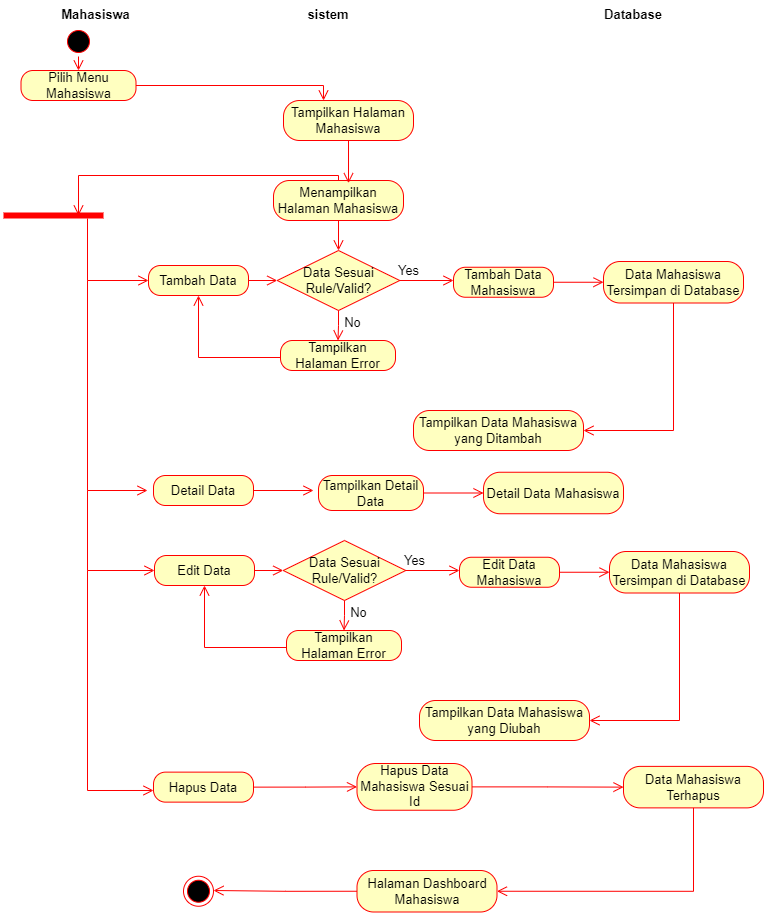

The diagram above was exported from draw.io. Its source (the exported page's mxGraphModel, read from the mxfile embedded in the PNG):
<mxGraphModel dx="868" dy="425" grid="1" gridSize="10" guides="1" tooltips="1" connect="1" arrows="1" fold="1" page="1" pageScale="1" pageWidth="850" pageHeight="1100" math="0" shadow="0">
  <root>
    <mxCell id="0" />
    <mxCell id="1" parent="0" />
    <mxCell id="PyAojrLu73dgA1LnYFaP-1" value="" style="ellipse;html=1;shape=startState;fillColor=#000000;strokeColor=#ff0000;" vertex="1" parent="1">
      <mxGeometry x="70" y="316" width="30" height="30" as="geometry" />
    </mxCell>
    <mxCell id="PyAojrLu73dgA1LnYFaP-3" value="Mahasiswa" style="text;align=center;fontStyle=1;verticalAlign=middle;spacingLeft=3;spacingRight=3;strokeColor=none;rotatable=0;points=[[0,0.5],[1,0.5]];portConstraint=eastwest;fontSize=13;" vertex="1" parent="1">
      <mxGeometry x="62.5" y="290" width="80" height="26" as="geometry" />
    </mxCell>
    <mxCell id="PyAojrLu73dgA1LnYFaP-5" value="" style="edgeStyle=orthogonalEdgeStyle;html=1;verticalAlign=bottom;endArrow=open;endSize=8;strokeColor=#ff0000;rounded=0;fontSize=13;entryX=0.308;entryY=0;entryDx=0;entryDy=0;entryPerimeter=0;" edge="1" source="PyAojrLu73dgA1LnYFaP-4" parent="1" target="PyAojrLu73dgA1LnYFaP-22">
      <mxGeometry relative="1" as="geometry">
        <mxPoint x="85" y="520" as="targetPoint" />
      </mxGeometry>
    </mxCell>
    <mxCell id="PyAojrLu73dgA1LnYFaP-6" value="Menampilkan Halaman Mahasiswa" style="rounded=1;whiteSpace=wrap;html=1;arcSize=40;fontColor=#000000;fillColor=#ffffc0;strokeColor=#ff0000;fontSize=13;" vertex="1" parent="1">
      <mxGeometry x="280" y="470" width="130" height="40" as="geometry" />
    </mxCell>
    <mxCell id="PyAojrLu73dgA1LnYFaP-7" value="sistem" style="text;align=center;fontStyle=1;verticalAlign=middle;spacingLeft=3;spacingRight=3;strokeColor=none;rotatable=0;points=[[0,0.5],[1,0.5]];portConstraint=eastwest;fontSize=13;" vertex="1" parent="1">
      <mxGeometry x="295" y="295" width="80" height="16" as="geometry" />
    </mxCell>
    <mxCell id="PyAojrLu73dgA1LnYFaP-8" value="Database" style="text;align=center;fontStyle=1;verticalAlign=middle;spacingLeft=3;spacingRight=3;strokeColor=none;rotatable=0;points=[[0,0.5],[1,0.5]];portConstraint=eastwest;fontSize=13;" vertex="1" parent="1">
      <mxGeometry x="600" y="295" width="80" height="16" as="geometry" />
    </mxCell>
    <mxCell id="PyAojrLu73dgA1LnYFaP-9" value="" style="shape=line;html=1;strokeWidth=6;strokeColor=#ff0000;fontSize=13;" vertex="1" parent="1">
      <mxGeometry x="10" y="500" width="100" height="10" as="geometry" />
    </mxCell>
    <mxCell id="PyAojrLu73dgA1LnYFaP-10" value="" style="edgeStyle=orthogonalEdgeStyle;html=1;verticalAlign=bottom;endArrow=open;endSize=8;strokeColor=#ff0000;rounded=0;fontSize=13;entryX=0.75;entryY=0.5;entryDx=0;entryDy=0;entryPerimeter=0;" edge="1" source="PyAojrLu73dgA1LnYFaP-6" parent="1" target="PyAojrLu73dgA1LnYFaP-9">
      <mxGeometry relative="1" as="geometry">
        <mxPoint x="420" y="560" as="targetPoint" />
        <Array as="points">
          <mxPoint x="345" y="465" />
          <mxPoint x="85" y="465" />
        </Array>
      </mxGeometry>
    </mxCell>
    <mxCell id="PyAojrLu73dgA1LnYFaP-11" value="Data Sesuai Rule/Valid?" style="rhombus;whiteSpace=wrap;html=1;fillColor=#ffffc0;strokeColor=#ff0000;fontSize=13;" vertex="1" parent="1">
      <mxGeometry x="283.75" y="540" width="122.5" height="60" as="geometry" />
    </mxCell>
    <mxCell id="PyAojrLu73dgA1LnYFaP-15" value="Tambah Data Mahasiswa" style="rounded=1;whiteSpace=wrap;html=1;arcSize=40;fontColor=#000000;fillColor=#ffffc0;strokeColor=#ff0000;fontSize=13;" vertex="1" parent="1">
      <mxGeometry x="460" y="556.75" width="100" height="30" as="geometry" />
    </mxCell>
    <mxCell id="PyAojrLu73dgA1LnYFaP-17" value="Tampilkan Halaman Error" style="rounded=1;whiteSpace=wrap;html=1;arcSize=40;fontColor=#000000;fillColor=#ffffc0;strokeColor=#ff0000;fontSize=13;" vertex="1" parent="1">
      <mxGeometry x="287" y="630" width="115" height="30" as="geometry" />
    </mxCell>
    <mxCell id="PyAojrLu73dgA1LnYFaP-18" value="Tampilkan Data Mahasiswa yang Ditambah" style="rounded=1;whiteSpace=wrap;html=1;arcSize=40;fontColor=#000000;fillColor=#ffffc0;strokeColor=#ff0000;fontSize=13;" vertex="1" parent="1">
      <mxGeometry x="420" y="700" width="170" height="40" as="geometry" />
    </mxCell>
    <mxCell id="PyAojrLu73dgA1LnYFaP-22" value="Tampilkan Halaman Mahasiswa" style="rounded=1;whiteSpace=wrap;html=1;arcSize=40;fontColor=#000000;fillColor=#ffffc0;strokeColor=#ff0000;fontSize=13;" vertex="1" parent="1">
      <mxGeometry x="290" y="390" width="130" height="40" as="geometry" />
    </mxCell>
    <mxCell id="PyAojrLu73dgA1LnYFaP-4" value="Pilih Menu Mahasiswa" style="rounded=1;whiteSpace=wrap;html=1;arcSize=40;fontColor=#000000;fillColor=#ffffc0;strokeColor=#ff0000;fontSize=13;" vertex="1" parent="1">
      <mxGeometry x="27.5" y="360" width="115" height="30" as="geometry" />
    </mxCell>
    <mxCell id="PyAojrLu73dgA1LnYFaP-27" value="" style="edgeStyle=orthogonalEdgeStyle;html=1;verticalAlign=bottom;endArrow=open;endSize=8;strokeColor=#ff0000;rounded=0;fontSize=13;entryX=0.577;entryY=0.067;entryDx=0;entryDy=0;entryPerimeter=0;exitX=0.5;exitY=1;exitDx=0;exitDy=0;" edge="1" parent="1" source="PyAojrLu73dgA1LnYFaP-22" target="PyAojrLu73dgA1LnYFaP-6">
      <mxGeometry relative="1" as="geometry">
        <mxPoint x="623.77" y="390" as="targetPoint" />
        <mxPoint x="436.23" y="375" as="sourcePoint" />
      </mxGeometry>
    </mxCell>
    <mxCell id="PyAojrLu73dgA1LnYFaP-28" value="Tambah Data" style="rounded=1;whiteSpace=wrap;html=1;arcSize=40;fontColor=#000000;fillColor=#ffffc0;strokeColor=#ff0000;fontSize=13;" vertex="1" parent="1">
      <mxGeometry x="155" y="555" width="100" height="30" as="geometry" />
    </mxCell>
    <mxCell id="PyAojrLu73dgA1LnYFaP-29" value="" style="edgeStyle=orthogonalEdgeStyle;html=1;verticalAlign=bottom;endArrow=open;endSize=8;strokeColor=#ff0000;rounded=0;fontSize=13;entryX=0;entryY=0.5;entryDx=0;entryDy=0;exitX=0.84;exitY=0.8;exitDx=0;exitDy=0;exitPerimeter=0;" edge="1" parent="1" source="PyAojrLu73dgA1LnYFaP-9" target="PyAojrLu73dgA1LnYFaP-28">
      <mxGeometry relative="1" as="geometry">
        <mxPoint x="100.00999999999999" y="592.68" as="targetPoint" />
        <mxPoint x="100" y="550" as="sourcePoint" />
        <Array as="points">
          <mxPoint x="94" y="570" />
        </Array>
      </mxGeometry>
    </mxCell>
    <mxCell id="PyAojrLu73dgA1LnYFaP-30" value="" style="edgeStyle=orthogonalEdgeStyle;html=1;verticalAlign=bottom;endArrow=open;endSize=8;strokeColor=#ff0000;rounded=0;fontSize=13;entryX=0;entryY=0.5;entryDx=0;entryDy=0;exitX=1;exitY=0.5;exitDx=0;exitDy=0;" edge="1" parent="1" source="PyAojrLu73dgA1LnYFaP-28" target="PyAojrLu73dgA1LnYFaP-11">
      <mxGeometry relative="1" as="geometry">
        <mxPoint x="180.01" y="627.68" as="targetPoint" />
        <mxPoint x="180" y="585" as="sourcePoint" />
      </mxGeometry>
    </mxCell>
    <mxCell id="PyAojrLu73dgA1LnYFaP-31" value="" style="edgeStyle=orthogonalEdgeStyle;html=1;verticalAlign=bottom;endArrow=open;endSize=8;strokeColor=#ff0000;rounded=0;fontSize=13;entryX=0.5;entryY=0;entryDx=0;entryDy=0;exitX=0.5;exitY=1;exitDx=0;exitDy=0;" edge="1" parent="1" source="PyAojrLu73dgA1LnYFaP-6" target="PyAojrLu73dgA1LnYFaP-11">
      <mxGeometry relative="1" as="geometry">
        <mxPoint x="410.01" y="572.68" as="targetPoint" />
        <mxPoint x="410" y="530" as="sourcePoint" />
      </mxGeometry>
    </mxCell>
    <mxCell id="PyAojrLu73dgA1LnYFaP-33" value="Data Mahasiswa Tersimpan di Database" style="rounded=1;whiteSpace=wrap;html=1;arcSize=40;fontColor=#000000;fillColor=#ffffc0;strokeColor=#ff0000;fontSize=13;" vertex="1" parent="1">
      <mxGeometry x="610" y="551" width="140" height="41.5" as="geometry" />
    </mxCell>
    <mxCell id="PyAojrLu73dgA1LnYFaP-34" value="" style="edgeStyle=orthogonalEdgeStyle;html=1;verticalAlign=bottom;endArrow=open;endSize=8;strokeColor=#ff0000;rounded=0;fontSize=13;exitX=1;exitY=0.5;exitDx=0;exitDy=0;" edge="1" parent="1" source="PyAojrLu73dgA1LnYFaP-11">
      <mxGeometry relative="1" as="geometry">
        <mxPoint x="460" y="570" as="targetPoint" />
        <mxPoint x="460" y="457.32" as="sourcePoint" />
      </mxGeometry>
    </mxCell>
    <mxCell id="PyAojrLu73dgA1LnYFaP-35" value="" style="edgeStyle=orthogonalEdgeStyle;html=1;verticalAlign=bottom;endArrow=open;endSize=8;strokeColor=#ff0000;rounded=0;fontSize=13;exitX=1;exitY=0.5;exitDx=0;exitDy=0;entryX=0;entryY=0.5;entryDx=0;entryDy=0;" edge="1" parent="1" source="PyAojrLu73dgA1LnYFaP-15" target="PyAojrLu73dgA1LnYFaP-33">
      <mxGeometry relative="1" as="geometry">
        <mxPoint x="610" y="570" as="targetPoint" />
        <mxPoint x="540" y="650" as="sourcePoint" />
      </mxGeometry>
    </mxCell>
    <mxCell id="PyAojrLu73dgA1LnYFaP-36" value="Yes" style="text;html=1;align=center;verticalAlign=middle;resizable=0;points=[];autosize=1;strokeColor=none;fillColor=none;fontSize=13;" vertex="1" parent="1">
      <mxGeometry x="395" y="545" width="40" height="30" as="geometry" />
    </mxCell>
    <mxCell id="PyAojrLu73dgA1LnYFaP-37" value="" style="edgeStyle=orthogonalEdgeStyle;html=1;verticalAlign=bottom;endArrow=open;endSize=8;strokeColor=#ff0000;rounded=0;fontSize=13;exitX=0.5;exitY=1;exitDx=0;exitDy=0;entryX=0.5;entryY=0;entryDx=0;entryDy=0;" edge="1" parent="1" source="PyAojrLu73dgA1LnYFaP-11" target="PyAojrLu73dgA1LnYFaP-17">
      <mxGeometry relative="1" as="geometry">
        <mxPoint x="460" y="610" as="targetPoint" />
        <mxPoint x="406.25" y="610" as="sourcePoint" />
      </mxGeometry>
    </mxCell>
    <mxCell id="PyAojrLu73dgA1LnYFaP-38" value="" style="edgeStyle=orthogonalEdgeStyle;html=1;verticalAlign=bottom;endArrow=open;endSize=8;strokeColor=#ff0000;rounded=0;fontSize=13;entryX=0.5;entryY=1;entryDx=0;entryDy=0;exitX=0;exitY=0.5;exitDx=0;exitDy=0;" edge="1" parent="1" source="PyAojrLu73dgA1LnYFaP-17" target="PyAojrLu73dgA1LnYFaP-28">
      <mxGeometry relative="1" as="geometry">
        <mxPoint x="241" y="647" as="targetPoint" />
        <mxPoint x="180" y="585" as="sourcePoint" />
        <Array as="points">
          <mxPoint x="287" y="647" />
          <mxPoint x="205" y="647" />
        </Array>
      </mxGeometry>
    </mxCell>
    <mxCell id="PyAojrLu73dgA1LnYFaP-40" value="" style="edgeStyle=orthogonalEdgeStyle;html=1;verticalAlign=bottom;endArrow=open;endSize=8;strokeColor=#ff0000;rounded=0;fontSize=13;exitX=0.5;exitY=1;exitDx=0;exitDy=0;entryX=1;entryY=0.5;entryDx=0;entryDy=0;" edge="1" parent="1" source="PyAojrLu73dgA1LnYFaP-33" target="PyAojrLu73dgA1LnYFaP-18">
      <mxGeometry relative="1" as="geometry">
        <mxPoint x="665" y="719.5" as="targetPoint" />
        <mxPoint x="615" y="719.5" as="sourcePoint" />
      </mxGeometry>
    </mxCell>
    <mxCell id="PyAojrLu73dgA1LnYFaP-42" value="Tampilkan Detail Data" style="rounded=1;whiteSpace=wrap;html=1;arcSize=40;fontColor=#000000;fillColor=#ffffc0;strokeColor=#ff0000;fontSize=13;" vertex="1" parent="1">
      <mxGeometry x="325" y="765" width="105" height="35" as="geometry" />
    </mxCell>
    <mxCell id="PyAojrLu73dgA1LnYFaP-44" value="Detail Data" style="rounded=1;whiteSpace=wrap;html=1;arcSize=40;fontColor=#000000;fillColor=#ffffc0;strokeColor=#ff0000;fontSize=13;" vertex="1" parent="1">
      <mxGeometry x="160" y="765" width="100" height="30" as="geometry" />
    </mxCell>
    <mxCell id="PyAojrLu73dgA1LnYFaP-45" value="" style="edgeStyle=orthogonalEdgeStyle;html=1;verticalAlign=bottom;endArrow=open;endSize=8;strokeColor=#ff0000;rounded=0;fontSize=13;exitX=1;exitY=0.5;exitDx=0;exitDy=0;" edge="1" parent="1" source="PyAojrLu73dgA1LnYFaP-44">
      <mxGeometry relative="1" as="geometry">
        <mxPoint x="320" y="780" as="targetPoint" />
        <mxPoint x="185" y="795" as="sourcePoint" />
      </mxGeometry>
    </mxCell>
    <mxCell id="PyAojrLu73dgA1LnYFaP-46" value="Detail Data Mahasiswa" style="rounded=1;whiteSpace=wrap;html=1;arcSize=40;fontColor=#000000;fillColor=#ffffc0;strokeColor=#ff0000;fontSize=13;" vertex="1" parent="1">
      <mxGeometry x="490" y="761.75" width="140" height="41.5" as="geometry" />
    </mxCell>
    <mxCell id="PyAojrLu73dgA1LnYFaP-48" value="" style="edgeStyle=orthogonalEdgeStyle;html=1;verticalAlign=bottom;endArrow=open;endSize=8;strokeColor=#ff0000;rounded=0;fontSize=13;exitX=1;exitY=0.5;exitDx=0;exitDy=0;entryX=0;entryY=0.5;entryDx=0;entryDy=0;" edge="1" parent="1" source="PyAojrLu73dgA1LnYFaP-42" target="PyAojrLu73dgA1LnYFaP-46">
      <mxGeometry relative="1" as="geometry">
        <mxPoint x="615" y="780" as="targetPoint" />
        <mxPoint x="545" y="860" as="sourcePoint" />
      </mxGeometry>
    </mxCell>
    <mxCell id="PyAojrLu73dgA1LnYFaP-52" value="No" style="text;html=1;align=center;verticalAlign=middle;resizable=0;points=[];autosize=1;strokeColor=none;fillColor=none;fontSize=13;" vertex="1" parent="1">
      <mxGeometry x="339" y="596.5" width="40" height="30" as="geometry" />
    </mxCell>
    <mxCell id="PyAojrLu73dgA1LnYFaP-54" value="" style="edgeStyle=orthogonalEdgeStyle;html=1;verticalAlign=bottom;endArrow=open;endSize=8;strokeColor=#ff0000;rounded=0;fontSize=13;entryX=0;entryY=0.5;entryDx=0;entryDy=0;" edge="1" parent="1">
      <mxGeometry relative="1" as="geometry">
        <mxPoint x="154" y="780" as="targetPoint" />
        <mxPoint x="94" y="570" as="sourcePoint" />
        <Array as="points">
          <mxPoint x="94" y="780" />
        </Array>
      </mxGeometry>
    </mxCell>
    <mxCell id="PyAojrLu73dgA1LnYFaP-55" value="Data Sesuai Rule/Valid?" style="rhombus;whiteSpace=wrap;html=1;fillColor=#ffffc0;strokeColor=#ff0000;fontSize=13;" vertex="1" parent="1">
      <mxGeometry x="289.75" y="830" width="122.5" height="60" as="geometry" />
    </mxCell>
    <mxCell id="PyAojrLu73dgA1LnYFaP-56" value="Edit Data Mahasiswa" style="rounded=1;whiteSpace=wrap;html=1;arcSize=40;fontColor=#000000;fillColor=#ffffc0;strokeColor=#ff0000;fontSize=13;" vertex="1" parent="1">
      <mxGeometry x="466" y="846.75" width="100" height="30" as="geometry" />
    </mxCell>
    <mxCell id="PyAojrLu73dgA1LnYFaP-57" value="Tampilkan Halaman Error" style="rounded=1;whiteSpace=wrap;html=1;arcSize=40;fontColor=#000000;fillColor=#ffffc0;strokeColor=#ff0000;fontSize=13;" vertex="1" parent="1">
      <mxGeometry x="293" y="920" width="115" height="30" as="geometry" />
    </mxCell>
    <mxCell id="PyAojrLu73dgA1LnYFaP-58" value="Tampilkan Data Mahasiswa yang Diubah" style="rounded=1;whiteSpace=wrap;html=1;arcSize=40;fontColor=#000000;fillColor=#ffffc0;strokeColor=#ff0000;fontSize=13;" vertex="1" parent="1">
      <mxGeometry x="426" y="990" width="170" height="40" as="geometry" />
    </mxCell>
    <mxCell id="PyAojrLu73dgA1LnYFaP-59" value="Edit Data" style="rounded=1;whiteSpace=wrap;html=1;arcSize=40;fontColor=#000000;fillColor=#ffffc0;strokeColor=#ff0000;fontSize=13;" vertex="1" parent="1">
      <mxGeometry x="161" y="845" width="100" height="30" as="geometry" />
    </mxCell>
    <mxCell id="PyAojrLu73dgA1LnYFaP-60" value="" style="edgeStyle=orthogonalEdgeStyle;html=1;verticalAlign=bottom;endArrow=open;endSize=8;strokeColor=#ff0000;rounded=0;fontSize=13;entryX=0;entryY=0.5;entryDx=0;entryDy=0;exitX=1;exitY=0.5;exitDx=0;exitDy=0;" edge="1" parent="1" source="PyAojrLu73dgA1LnYFaP-59" target="PyAojrLu73dgA1LnYFaP-55">
      <mxGeometry relative="1" as="geometry">
        <mxPoint x="186.01" y="917.68" as="targetPoint" />
        <mxPoint x="186" y="875" as="sourcePoint" />
      </mxGeometry>
    </mxCell>
    <mxCell id="PyAojrLu73dgA1LnYFaP-61" value="Data Mahasiswa Tersimpan di Database" style="rounded=1;whiteSpace=wrap;html=1;arcSize=40;fontColor=#000000;fillColor=#ffffc0;strokeColor=#ff0000;fontSize=13;" vertex="1" parent="1">
      <mxGeometry x="616" y="841" width="140" height="41.5" as="geometry" />
    </mxCell>
    <mxCell id="PyAojrLu73dgA1LnYFaP-62" value="" style="edgeStyle=orthogonalEdgeStyle;html=1;verticalAlign=bottom;endArrow=open;endSize=8;strokeColor=#ff0000;rounded=0;fontSize=13;exitX=1;exitY=0.5;exitDx=0;exitDy=0;" edge="1" parent="1" source="PyAojrLu73dgA1LnYFaP-55">
      <mxGeometry relative="1" as="geometry">
        <mxPoint x="466" y="860" as="targetPoint" />
        <mxPoint x="466" y="747.3199999999999" as="sourcePoint" />
      </mxGeometry>
    </mxCell>
    <mxCell id="PyAojrLu73dgA1LnYFaP-63" value="" style="edgeStyle=orthogonalEdgeStyle;html=1;verticalAlign=bottom;endArrow=open;endSize=8;strokeColor=#ff0000;rounded=0;fontSize=13;exitX=1;exitY=0.5;exitDx=0;exitDy=0;entryX=0;entryY=0.5;entryDx=0;entryDy=0;" edge="1" parent="1" source="PyAojrLu73dgA1LnYFaP-56" target="PyAojrLu73dgA1LnYFaP-61">
      <mxGeometry relative="1" as="geometry">
        <mxPoint x="616" y="860" as="targetPoint" />
        <mxPoint x="546" y="940" as="sourcePoint" />
      </mxGeometry>
    </mxCell>
    <mxCell id="PyAojrLu73dgA1LnYFaP-64" value="Yes" style="text;html=1;align=center;verticalAlign=middle;resizable=0;points=[];autosize=1;strokeColor=none;fillColor=none;fontSize=13;" vertex="1" parent="1">
      <mxGeometry x="401" y="835" width="40" height="30" as="geometry" />
    </mxCell>
    <mxCell id="PyAojrLu73dgA1LnYFaP-65" value="" style="edgeStyle=orthogonalEdgeStyle;html=1;verticalAlign=bottom;endArrow=open;endSize=8;strokeColor=#ff0000;rounded=0;fontSize=13;exitX=0.5;exitY=1;exitDx=0;exitDy=0;entryX=0.5;entryY=0;entryDx=0;entryDy=0;" edge="1" parent="1" source="PyAojrLu73dgA1LnYFaP-55" target="PyAojrLu73dgA1LnYFaP-57">
      <mxGeometry relative="1" as="geometry">
        <mxPoint x="466" y="900" as="targetPoint" />
        <mxPoint x="412.25" y="900" as="sourcePoint" />
      </mxGeometry>
    </mxCell>
    <mxCell id="PyAojrLu73dgA1LnYFaP-66" value="" style="edgeStyle=orthogonalEdgeStyle;html=1;verticalAlign=bottom;endArrow=open;endSize=8;strokeColor=#ff0000;rounded=0;fontSize=13;entryX=0.5;entryY=1;entryDx=0;entryDy=0;exitX=0;exitY=0.5;exitDx=0;exitDy=0;" edge="1" parent="1" source="PyAojrLu73dgA1LnYFaP-57" target="PyAojrLu73dgA1LnYFaP-59">
      <mxGeometry relative="1" as="geometry">
        <mxPoint x="247" y="937" as="targetPoint" />
        <mxPoint x="186" y="875" as="sourcePoint" />
        <Array as="points">
          <mxPoint x="293" y="937" />
          <mxPoint x="211" y="937" />
        </Array>
      </mxGeometry>
    </mxCell>
    <mxCell id="PyAojrLu73dgA1LnYFaP-67" value="" style="edgeStyle=orthogonalEdgeStyle;html=1;verticalAlign=bottom;endArrow=open;endSize=8;strokeColor=#ff0000;rounded=0;fontSize=13;exitX=0.5;exitY=1;exitDx=0;exitDy=0;entryX=1;entryY=0.5;entryDx=0;entryDy=0;" edge="1" parent="1" source="PyAojrLu73dgA1LnYFaP-61" target="PyAojrLu73dgA1LnYFaP-58">
      <mxGeometry relative="1" as="geometry">
        <mxPoint x="671" y="1009.5" as="targetPoint" />
        <mxPoint x="621" y="1009.5" as="sourcePoint" />
      </mxGeometry>
    </mxCell>
    <mxCell id="PyAojrLu73dgA1LnYFaP-68" value="No" style="text;html=1;align=center;verticalAlign=middle;resizable=0;points=[];autosize=1;strokeColor=none;fillColor=none;fontSize=13;" vertex="1" parent="1">
      <mxGeometry x="345" y="886.5" width="40" height="30" as="geometry" />
    </mxCell>
    <mxCell id="PyAojrLu73dgA1LnYFaP-69" value="" style="edgeStyle=orthogonalEdgeStyle;html=1;verticalAlign=bottom;endArrow=open;endSize=8;strokeColor=#ff0000;rounded=0;fontSize=13;entryX=0;entryY=0.5;entryDx=0;entryDy=0;" edge="1" parent="1" target="PyAojrLu73dgA1LnYFaP-59">
      <mxGeometry relative="1" as="geometry">
        <mxPoint x="154" y="990" as="targetPoint" />
        <mxPoint x="94" y="780" as="sourcePoint" />
        <Array as="points">
          <mxPoint x="94" y="860" />
        </Array>
      </mxGeometry>
    </mxCell>
    <mxCell id="PyAojrLu73dgA1LnYFaP-70" value="Hapus Data Mahasiswa Sesuai Id" style="rounded=1;whiteSpace=wrap;html=1;arcSize=40;fontColor=#000000;fillColor=#ffffc0;strokeColor=#ff0000;fontSize=13;" vertex="1" parent="1">
      <mxGeometry x="363.5" y="1053" width="115" height="46.75" as="geometry" />
    </mxCell>
    <mxCell id="PyAojrLu73dgA1LnYFaP-71" value="Hapus Data" style="rounded=1;whiteSpace=wrap;html=1;arcSize=40;fontColor=#000000;fillColor=#ffffc0;strokeColor=#ff0000;fontSize=13;" vertex="1" parent="1">
      <mxGeometry x="160" y="1061.63" width="100" height="30" as="geometry" />
    </mxCell>
    <mxCell id="PyAojrLu73dgA1LnYFaP-72" value="" style="edgeStyle=orthogonalEdgeStyle;html=1;verticalAlign=bottom;endArrow=open;endSize=8;strokeColor=#ff0000;rounded=0;fontSize=13;exitX=1;exitY=0.5;exitDx=0;exitDy=0;entryX=0;entryY=0.5;entryDx=0;entryDy=0;" edge="1" parent="1" source="PyAojrLu73dgA1LnYFaP-71" target="PyAojrLu73dgA1LnYFaP-70">
      <mxGeometry relative="1" as="geometry">
        <mxPoint x="320" y="1068.25" as="targetPoint" />
        <mxPoint x="185" y="1083.25" as="sourcePoint" />
      </mxGeometry>
    </mxCell>
    <mxCell id="PyAojrLu73dgA1LnYFaP-73" value="Data Mahasiswa Terhapus" style="rounded=1;whiteSpace=wrap;html=1;arcSize=40;fontColor=#000000;fillColor=#ffffc0;strokeColor=#ff0000;fontSize=13;" vertex="1" parent="1">
      <mxGeometry x="630" y="1055.88" width="140" height="41.5" as="geometry" />
    </mxCell>
    <mxCell id="PyAojrLu73dgA1LnYFaP-74" value="" style="edgeStyle=orthogonalEdgeStyle;html=1;verticalAlign=bottom;endArrow=open;endSize=8;strokeColor=#ff0000;rounded=0;fontSize=13;exitX=1;exitY=0.5;exitDx=0;exitDy=0;entryX=0;entryY=0.5;entryDx=0;entryDy=0;" edge="1" parent="1" source="PyAojrLu73dgA1LnYFaP-70" target="PyAojrLu73dgA1LnYFaP-73">
      <mxGeometry relative="1" as="geometry">
        <mxPoint x="615" y="1068.25" as="targetPoint" />
        <mxPoint x="545" y="1148.25" as="sourcePoint" />
      </mxGeometry>
    </mxCell>
    <mxCell id="PyAojrLu73dgA1LnYFaP-75" value="" style="edgeStyle=orthogonalEdgeStyle;html=1;verticalAlign=bottom;endArrow=open;endSize=8;strokeColor=#ff0000;rounded=0;fontSize=13;entryX=0;entryY=0.612;entryDx=0;entryDy=0;entryPerimeter=0;" edge="1" parent="1" target="PyAojrLu73dgA1LnYFaP-71">
      <mxGeometry relative="1" as="geometry">
        <mxPoint x="149" y="1080" as="targetPoint" />
        <mxPoint x="94" y="860" as="sourcePoint" />
        <Array as="points">
          <mxPoint x="94" y="1080" />
        </Array>
      </mxGeometry>
    </mxCell>
    <mxCell id="PyAojrLu73dgA1LnYFaP-76" value="Halaman Dashboard Mahasiswa" style="rounded=1;whiteSpace=wrap;html=1;arcSize=40;fontColor=#000000;fillColor=#ffffc0;strokeColor=#ff0000;fontSize=13;" vertex="1" parent="1">
      <mxGeometry x="363.5" y="1160" width="140" height="41.5" as="geometry" />
    </mxCell>
    <mxCell id="PyAojrLu73dgA1LnYFaP-77" value="" style="edgeStyle=orthogonalEdgeStyle;html=1;verticalAlign=bottom;endArrow=open;endSize=8;strokeColor=#ff0000;rounded=0;fontSize=13;exitX=0.5;exitY=1;exitDx=0;exitDy=0;entryX=1;entryY=0.5;entryDx=0;entryDy=0;" edge="1" parent="1" source="PyAojrLu73dgA1LnYFaP-73" target="PyAojrLu73dgA1LnYFaP-76">
      <mxGeometry relative="1" as="geometry">
        <mxPoint x="590" y="1287.5" as="targetPoint" />
        <mxPoint x="680" y="1160" as="sourcePoint" />
      </mxGeometry>
    </mxCell>
    <mxCell id="PyAojrLu73dgA1LnYFaP-78" value="" style="ellipse;html=1;shape=endState;fillColor=#000000;strokeColor=#ff0000;fontSize=13;" vertex="1" parent="1">
      <mxGeometry x="190" y="1165.75" width="30" height="30" as="geometry" />
    </mxCell>
    <mxCell id="PyAojrLu73dgA1LnYFaP-79" value="" style="edgeStyle=orthogonalEdgeStyle;html=1;verticalAlign=bottom;endArrow=open;endSize=8;strokeColor=#ff0000;rounded=0;fontSize=13;exitX=0;exitY=0.5;exitDx=0;exitDy=0;" edge="1" parent="1" source="PyAojrLu73dgA1LnYFaP-76">
      <mxGeometry relative="1" as="geometry">
        <mxPoint x="220" y="1180" as="targetPoint" />
        <mxPoint x="379" y="1220" as="sourcePoint" />
      </mxGeometry>
    </mxCell>
    <mxCell id="PyAojrLu73dgA1LnYFaP-80" value="" style="edgeStyle=orthogonalEdgeStyle;html=1;verticalAlign=bottom;endArrow=open;endSize=8;strokeColor=#ff0000;rounded=0;fontSize=13;entryX=0.5;entryY=0;entryDx=0;entryDy=0;exitX=0.5;exitY=1;exitDx=0;exitDy=0;" edge="1" parent="1" source="PyAojrLu73dgA1LnYFaP-1" target="PyAojrLu73dgA1LnYFaP-4">
      <mxGeometry relative="1" as="geometry">
        <mxPoint x="220.01" y="310.99999999999994" as="targetPoint" />
        <mxPoint x="220" y="268.32" as="sourcePoint" />
      </mxGeometry>
    </mxCell>
  </root>
</mxGraphModel>